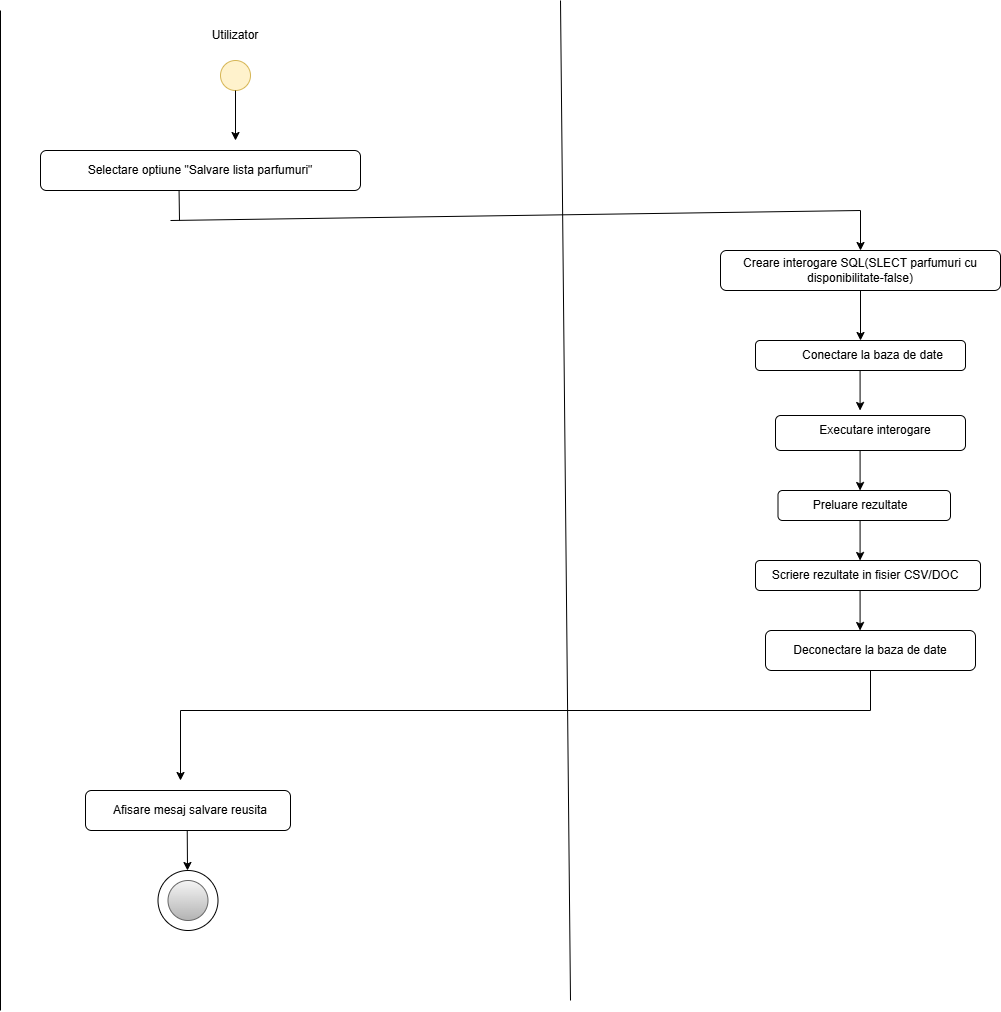

The diagram above was exported from draw.io. Its source (the exported page's mxGraphModel, read from the mxfile embedded in the PNG):
<mxGraphModel dx="1720" dy="707" grid="1" gridSize="10" guides="1" tooltips="1" connect="1" arrows="1" fold="1" page="1" pageScale="1" pageWidth="827" pageHeight="1169" math="0" shadow="0">
  <root>
    <mxCell id="0" />
    <mxCell id="1" parent="0" />
    <mxCell id="VXerAHYz3t6ekZantO7U-1" value="" style="endArrow=none;html=1;rounded=0;" edge="1" parent="1">
      <mxGeometry width="50" height="50" relative="1" as="geometry">
        <mxPoint x="240" y="1120" as="sourcePoint" />
        <mxPoint x="240" y="120" as="targetPoint" />
      </mxGeometry>
    </mxCell>
    <mxCell id="VXerAHYz3t6ekZantO7U-2" value="" style="endArrow=none;html=1;rounded=0;" edge="1" parent="1">
      <mxGeometry width="50" height="50" relative="1" as="geometry">
        <mxPoint x="810" y="1110" as="sourcePoint" />
        <mxPoint x="800" y="110" as="targetPoint" />
      </mxGeometry>
    </mxCell>
    <mxCell id="VXerAHYz3t6ekZantO7U-3" value="" style="ellipse;whiteSpace=wrap;html=1;aspect=fixed;fillColor=#fff2cc;strokeColor=#d6b656;" vertex="1" parent="1">
      <mxGeometry x="460" y="170" width="30" height="30" as="geometry" />
    </mxCell>
    <mxCell id="VXerAHYz3t6ekZantO7U-5" value="Utilizator" style="text;html=1;align=center;verticalAlign=middle;whiteSpace=wrap;rounded=0;" vertex="1" parent="1">
      <mxGeometry x="445" y="130" width="60" height="30" as="geometry" />
    </mxCell>
    <mxCell id="VXerAHYz3t6ekZantO7U-6" value="" style="endArrow=classic;html=1;rounded=0;exitX=0.5;exitY=1;exitDx=0;exitDy=0;" edge="1" parent="1" source="VXerAHYz3t6ekZantO7U-3">
      <mxGeometry width="50" height="50" relative="1" as="geometry">
        <mxPoint x="460" y="500" as="sourcePoint" />
        <mxPoint x="475" y="250" as="targetPoint" />
      </mxGeometry>
    </mxCell>
    <mxCell id="VXerAHYz3t6ekZantO7U-7" value="" style="rounded=1;whiteSpace=wrap;html=1;" vertex="1" parent="1">
      <mxGeometry x="280" y="260" width="320" height="40" as="geometry" />
    </mxCell>
    <mxCell id="VXerAHYz3t6ekZantO7U-8" value="Selectare optiune &quot;Salvare lista parfumuri&quot;" style="text;html=1;align=center;verticalAlign=middle;whiteSpace=wrap;rounded=0;" vertex="1" parent="1">
      <mxGeometry x="290" y="265" width="300" height="30" as="geometry" />
    </mxCell>
    <mxCell id="VXerAHYz3t6ekZantO7U-13" value="" style="rounded=1;whiteSpace=wrap;html=1;" vertex="1" parent="1">
      <mxGeometry x="960" y="360" width="280" height="40" as="geometry" />
    </mxCell>
    <mxCell id="VXerAHYz3t6ekZantO7U-14" value="Creare interogare SQL(SLECT parfumuri cu disponibilitate-false)" style="text;html=1;align=center;verticalAlign=middle;whiteSpace=wrap;rounded=0;" vertex="1" parent="1">
      <mxGeometry x="970" y="365" width="260" height="30" as="geometry" />
    </mxCell>
    <mxCell id="VXerAHYz3t6ekZantO7U-15" value="" style="endArrow=classic;html=1;rounded=0;exitX=0.5;exitY=1;exitDx=0;exitDy=0;entryX=0.5;entryY=0;entryDx=0;entryDy=0;" edge="1" parent="1" source="VXerAHYz3t6ekZantO7U-13" target="VXerAHYz3t6ekZantO7U-66">
      <mxGeometry width="50" height="50" relative="1" as="geometry">
        <mxPoint x="890" y="470" as="sourcePoint" />
        <mxPoint x="1065" y="450" as="targetPoint" />
      </mxGeometry>
    </mxCell>
    <mxCell id="VXerAHYz3t6ekZantO7U-30" value="" style="endArrow=none;html=1;rounded=0;entryX=0.433;entryY=1;entryDx=0;entryDy=0;entryPerimeter=0;" edge="1" parent="1" target="VXerAHYz3t6ekZantO7U-7">
      <mxGeometry width="50" height="50" relative="1" as="geometry">
        <mxPoint x="419" y="330" as="sourcePoint" />
        <mxPoint x="680" y="480" as="targetPoint" />
      </mxGeometry>
    </mxCell>
    <mxCell id="VXerAHYz3t6ekZantO7U-31" value="" style="endArrow=none;html=1;rounded=0;" edge="1" parent="1">
      <mxGeometry width="50" height="50" relative="1" as="geometry">
        <mxPoint x="410" y="330" as="sourcePoint" />
        <mxPoint x="1100" y="320" as="targetPoint" />
      </mxGeometry>
    </mxCell>
    <mxCell id="VXerAHYz3t6ekZantO7U-32" value="" style="endArrow=classic;html=1;rounded=0;entryX=0.5;entryY=0;entryDx=0;entryDy=0;" edge="1" parent="1" target="VXerAHYz3t6ekZantO7U-13">
      <mxGeometry width="50" height="50" relative="1" as="geometry">
        <mxPoint x="1100" y="320" as="sourcePoint" />
        <mxPoint x="590" y="390" as="targetPoint" />
      </mxGeometry>
    </mxCell>
    <mxCell id="VXerAHYz3t6ekZantO7U-66" value="" style="rounded=1;whiteSpace=wrap;html=1;" vertex="1" parent="1">
      <mxGeometry x="995" y="450" width="210" height="30" as="geometry" />
    </mxCell>
    <mxCell id="VXerAHYz3t6ekZantO7U-118" value="Conectare la baza de date" style="text;html=1;align=center;verticalAlign=middle;whiteSpace=wrap;rounded=0;" vertex="1" parent="1">
      <mxGeometry x="1035" y="450" width="155" height="30" as="geometry" />
    </mxCell>
    <mxCell id="VXerAHYz3t6ekZantO7U-120" value="" style="endArrow=classic;html=1;rounded=0;entryX=0.5;entryY=0;entryDx=0;entryDy=0;" edge="1" parent="1">
      <mxGeometry width="50" height="50" relative="1" as="geometry">
        <mxPoint x="1099.58" y="480" as="sourcePoint" />
        <mxPoint x="1099.58" y="520" as="targetPoint" />
      </mxGeometry>
    </mxCell>
    <mxCell id="VXerAHYz3t6ekZantO7U-121" value="" style="rounded=1;whiteSpace=wrap;html=1;" vertex="1" parent="1">
      <mxGeometry x="1015" y="525" width="190" height="35" as="geometry" />
    </mxCell>
    <mxCell id="VXerAHYz3t6ekZantO7U-122" value="Executare interogare" style="text;html=1;align=center;verticalAlign=middle;whiteSpace=wrap;rounded=0;" vertex="1" parent="1">
      <mxGeometry x="1030" y="525" width="170" height="30" as="geometry" />
    </mxCell>
    <mxCell id="VXerAHYz3t6ekZantO7U-123" value="" style="endArrow=classic;html=1;rounded=0;entryX=0.5;entryY=0;entryDx=0;entryDy=0;" edge="1" parent="1">
      <mxGeometry width="50" height="50" relative="1" as="geometry">
        <mxPoint x="1099.58" y="560" as="sourcePoint" />
        <mxPoint x="1099.58" y="600" as="targetPoint" />
      </mxGeometry>
    </mxCell>
    <mxCell id="VXerAHYz3t6ekZantO7U-124" value="" style="rounded=1;whiteSpace=wrap;html=1;" vertex="1" parent="1">
      <mxGeometry x="1017.5" y="600" width="172.5" height="30" as="geometry" />
    </mxCell>
    <mxCell id="VXerAHYz3t6ekZantO7U-125" value="Preluare rezultate" style="text;html=1;align=center;verticalAlign=middle;whiteSpace=wrap;rounded=0;" vertex="1" parent="1">
      <mxGeometry x="1020" y="600" width="160" height="30" as="geometry" />
    </mxCell>
    <mxCell id="VXerAHYz3t6ekZantO7U-126" value="" style="endArrow=classic;html=1;rounded=0;entryX=0.5;entryY=0;entryDx=0;entryDy=0;" edge="1" parent="1">
      <mxGeometry width="50" height="50" relative="1" as="geometry">
        <mxPoint x="1099.58" y="630" as="sourcePoint" />
        <mxPoint x="1099.58" y="670" as="targetPoint" />
      </mxGeometry>
    </mxCell>
    <mxCell id="VXerAHYz3t6ekZantO7U-127" value="" style="rounded=1;whiteSpace=wrap;html=1;" vertex="1" parent="1">
      <mxGeometry x="995" y="670" width="225" height="30" as="geometry" />
    </mxCell>
    <mxCell id="VXerAHYz3t6ekZantO7U-128" value="Scriere rezultate in fisier CSV/DOC" style="text;html=1;align=center;verticalAlign=middle;whiteSpace=wrap;rounded=0;" vertex="1" parent="1">
      <mxGeometry x="1010" y="675" width="190" height="20" as="geometry" />
    </mxCell>
    <mxCell id="VXerAHYz3t6ekZantO7U-129" value="" style="endArrow=classic;html=1;rounded=0;entryX=0.5;entryY=0;entryDx=0;entryDy=0;" edge="1" parent="1">
      <mxGeometry width="50" height="50" relative="1" as="geometry">
        <mxPoint x="1099.58" y="700" as="sourcePoint" />
        <mxPoint x="1099.58" y="740" as="targetPoint" />
      </mxGeometry>
    </mxCell>
    <mxCell id="VXerAHYz3t6ekZantO7U-130" value="" style="rounded=1;whiteSpace=wrap;html=1;" vertex="1" parent="1">
      <mxGeometry x="1005" y="740" width="210" height="40" as="geometry" />
    </mxCell>
    <mxCell id="VXerAHYz3t6ekZantO7U-131" value="Deconectare la baza de date" style="text;html=1;align=center;verticalAlign=middle;whiteSpace=wrap;rounded=0;" vertex="1" parent="1">
      <mxGeometry x="1010" y="750" width="200" height="20" as="geometry" />
    </mxCell>
    <mxCell id="VXerAHYz3t6ekZantO7U-132" value="" style="endArrow=none;html=1;rounded=0;entryX=0.5;entryY=1;entryDx=0;entryDy=0;" edge="1" parent="1" target="VXerAHYz3t6ekZantO7U-130">
      <mxGeometry width="50" height="50" relative="1" as="geometry">
        <mxPoint x="1110" y="820" as="sourcePoint" />
        <mxPoint x="830" y="570" as="targetPoint" />
      </mxGeometry>
    </mxCell>
    <mxCell id="VXerAHYz3t6ekZantO7U-133" value="" style="endArrow=none;html=1;rounded=0;" edge="1" parent="1">
      <mxGeometry width="50" height="50" relative="1" as="geometry">
        <mxPoint x="420" y="820" as="sourcePoint" />
        <mxPoint x="1110" y="820" as="targetPoint" />
      </mxGeometry>
    </mxCell>
    <mxCell id="VXerAHYz3t6ekZantO7U-134" value="" style="endArrow=classic;html=1;rounded=0;" edge="1" parent="1">
      <mxGeometry width="50" height="50" relative="1" as="geometry">
        <mxPoint x="420" y="820" as="sourcePoint" />
        <mxPoint x="420" y="890" as="targetPoint" />
      </mxGeometry>
    </mxCell>
    <mxCell id="VXerAHYz3t6ekZantO7U-135" value="" style="rounded=1;whiteSpace=wrap;html=1;" vertex="1" parent="1">
      <mxGeometry x="325" y="900" width="205" height="40" as="geometry" />
    </mxCell>
    <mxCell id="VXerAHYz3t6ekZantO7U-136" value="Afisare mesaj salvare reusita" style="text;html=1;align=center;verticalAlign=middle;whiteSpace=wrap;rounded=0;" vertex="1" parent="1">
      <mxGeometry x="330" y="905" width="200" height="30" as="geometry" />
    </mxCell>
    <mxCell id="VXerAHYz3t6ekZantO7U-137" value="" style="endArrow=classic;html=1;rounded=0;" edge="1" parent="1">
      <mxGeometry width="50" height="50" relative="1" as="geometry">
        <mxPoint x="426.73" y="940" as="sourcePoint" />
        <mxPoint x="427" y="980" as="targetPoint" />
      </mxGeometry>
    </mxCell>
    <mxCell id="VXerAHYz3t6ekZantO7U-138" value="" style="ellipse;whiteSpace=wrap;html=1;aspect=fixed;" vertex="1" parent="1">
      <mxGeometry x="397.5" y="980" width="60" height="60" as="geometry" />
    </mxCell>
    <mxCell id="VXerAHYz3t6ekZantO7U-139" value="" style="ellipse;whiteSpace=wrap;html=1;aspect=fixed;fillColor=#f5f5f5;gradientColor=#b3b3b3;strokeColor=#666666;" vertex="1" parent="1">
      <mxGeometry x="407.5" y="990" width="40" height="40" as="geometry" />
    </mxCell>
  </root>
</mxGraphModel>